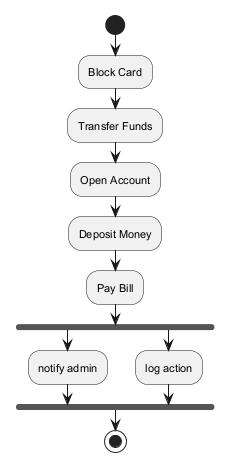

The diagram above was rendered by PlantUML. Its source (embedded in the PNG):
@startuml
skinparam backgroundColor #FFFFFF
skinparam classBackgroundColor #F3E5F5
skinparam classBorderColor #6A1B9A
skinparam defaultFontSize 11
start
:Block Card;
:Transfer Funds;
:Open Account;
:Deposit Money;
:Pay Bill;
fork
:notify admin;
fork again
:log action;
end fork
stop
@enduml